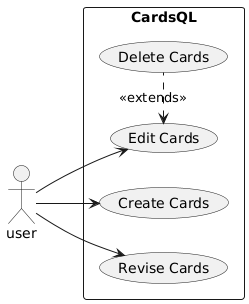

The diagram above was rendered by PlantUML. Its source (embedded in the PNG):
@startuml
left to right direction
  skinparam 300 dpi
  skinparam packageStyle rectangle
  actor user as u
  rectangle CardsQL {
          (Create Cards) as (CC)
          (Revise Cards) as (RC)
          (Edit Cards) as (EC)
          (Delete Cards) as (DC)
          u --> (CC)
          u --> (RC)
          u --> (EC)
          (DC) .left.> (EC) :<<extends>>
  }
@enduml